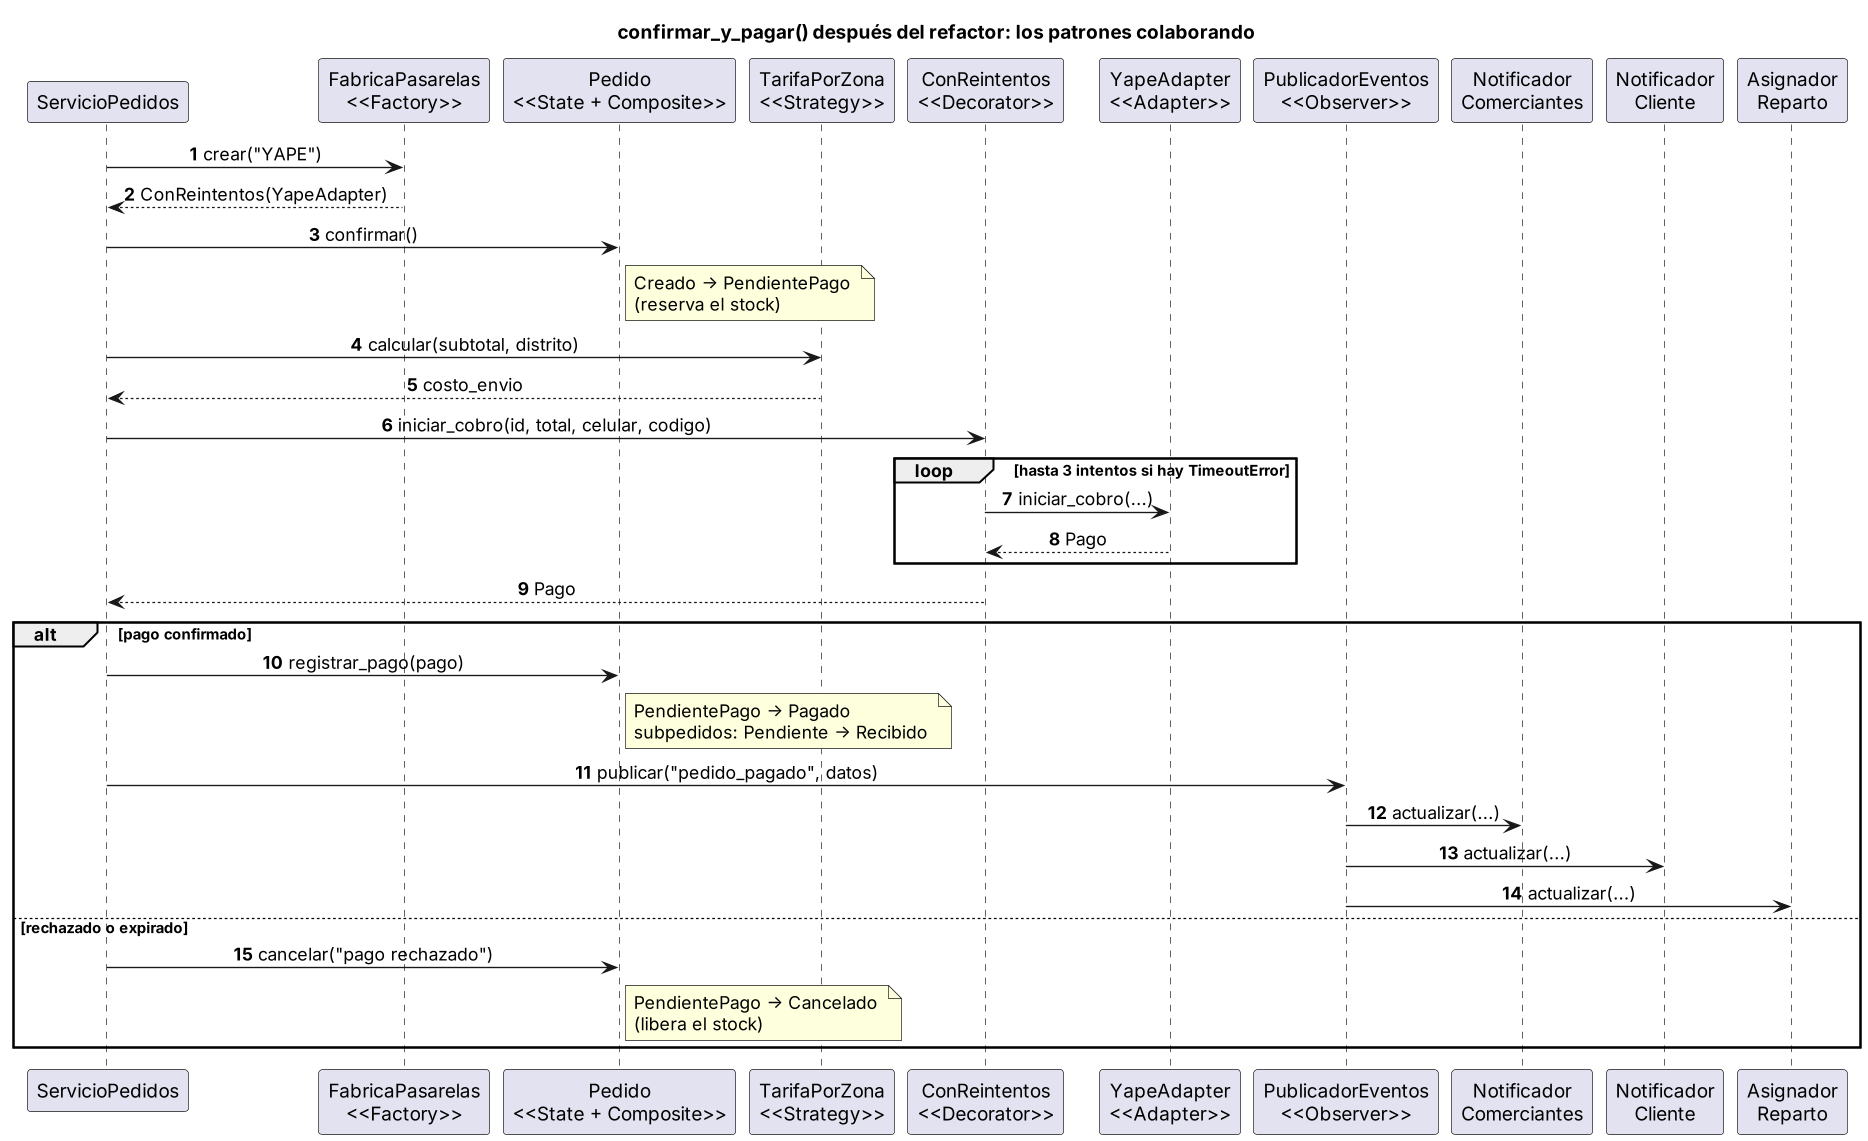

The diagram above was rendered by PlantUML. Its source (embedded in the PNG):
@startuml secuencia-patrones
' Lab 07: confirmar_y_pagar() después del refactor — los patrones colaborando
skinparam shadowing false
skinparam defaultFontName Arial
skinparam dpi 130
skinparam sequenceMessageAlign center
autonumber
title confirmar_y_pagar() después del refactor: los patrones colaborando

participant "ServicioPedidos" as S
participant "FabricaPasarelas\n<<Factory>>" as F
participant "Pedido\n<<State + Composite>>" as P
participant "TarifaPorZona\n<<Strategy>>" as T
participant "ConReintentos\n<<Decorator>>" as R
participant "YapeAdapter\n<<Adapter>>" as A
participant "PublicadorEventos\n<<Observer>>" as O
participant "Notificador\nComerciantes" as NC
participant "Notificador\nCliente" as NCL
participant "Asignador\nReparto" as AR

S -> F : crear("YAPE")
F --> S : ConReintentos(YapeAdapter)
S -> P : confirmar()
note right of P : Creado -> PendientePago\n(reserva el stock)
S -> T : calcular(subtotal, distrito)
T --> S : costo_envio
S -> R : iniciar_cobro(id, total, celular, codigo)
loop hasta 3 intentos si hay TimeoutError
  R -> A : iniciar_cobro(...)
  A --> R : Pago
end
R --> S : Pago
alt pago confirmado
  S -> P : registrar_pago(pago)
  note right of P : PendientePago -> Pagado\nsubpedidos: Pendiente -> Recibido
  S -> O : publicar("pedido_pagado", datos)
  O -> NC : actualizar(...)
  O -> NCL : actualizar(...)
  O -> AR : actualizar(...)
else rechazado o expirado
  S -> P : cancelar("pago rechazado")
  note right of P : PendientePago -> Cancelado\n(libera el stock)
end
@enduml